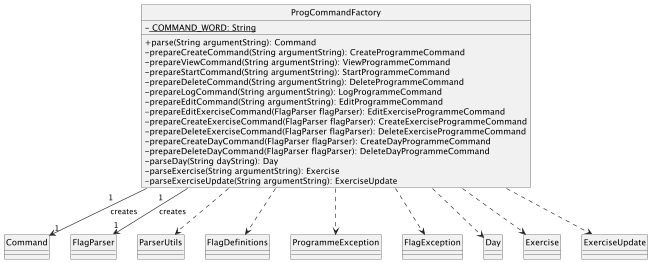

The diagram above was rendered by PlantUML. Its source (embedded in the PNG):
@startuml
skinparam classAttributeIconSize 0
hide circle

class ProgCommandFactory {
  - <u> COMMAND_WORD: String

  + parse(String argumentString): Command
  - prepareCreateCommand(String argumentString): CreateProgrammeCommand
  - prepareViewCommand(String argumentString): ViewProgrammeCommand
  - prepareStartCommand(String argumentString): StartProgrammeCommand
  - prepareDeleteCommand(String argumentString): DeleteProgrammeCommand
  - prepareLogCommand(String argumentString): LogProgrammeCommand
  - prepareEditCommand(String argumentString): EditProgrammeCommand
  - prepareEditExerciseCommand(FlagParser flagParser): EditExerciseProgrammeCommand
  - prepareCreateExerciseCommand(FlagParser flagParser): CreateExerciseProgrammeCommand
  - prepareDeleteExerciseCommand(FlagParser flagParser): DeleteExerciseProgrammeCommand
  - prepareCreateDayCommand(FlagParser flagParser): CreateDayProgrammeCommand
  - prepareDeleteDayCommand(FlagParser flagParser): DeleteDayProgrammeCommand
  - parseDay(String dayString): Day
  - parseExercise(String argumentString): Exercise
  - parseExerciseUpdate(String argumentString): ExerciseUpdate
}

ProgCommandFactory "1          " --> "1" Command : "creates"

ProgCommandFactory "1       " -->  "1" FlagParser : "creates"

ProgCommandFactory ..> ParserUtils
ProgCommandFactory ..> FlagDefinitions
ProgCommandFactory ..> ProgrammeException
ProgCommandFactory ..> FlagException

ProgCommandFactory ..> Day
ProgCommandFactory ..> Exercise
ProgCommandFactory ..> ExerciseUpdate


@enduml